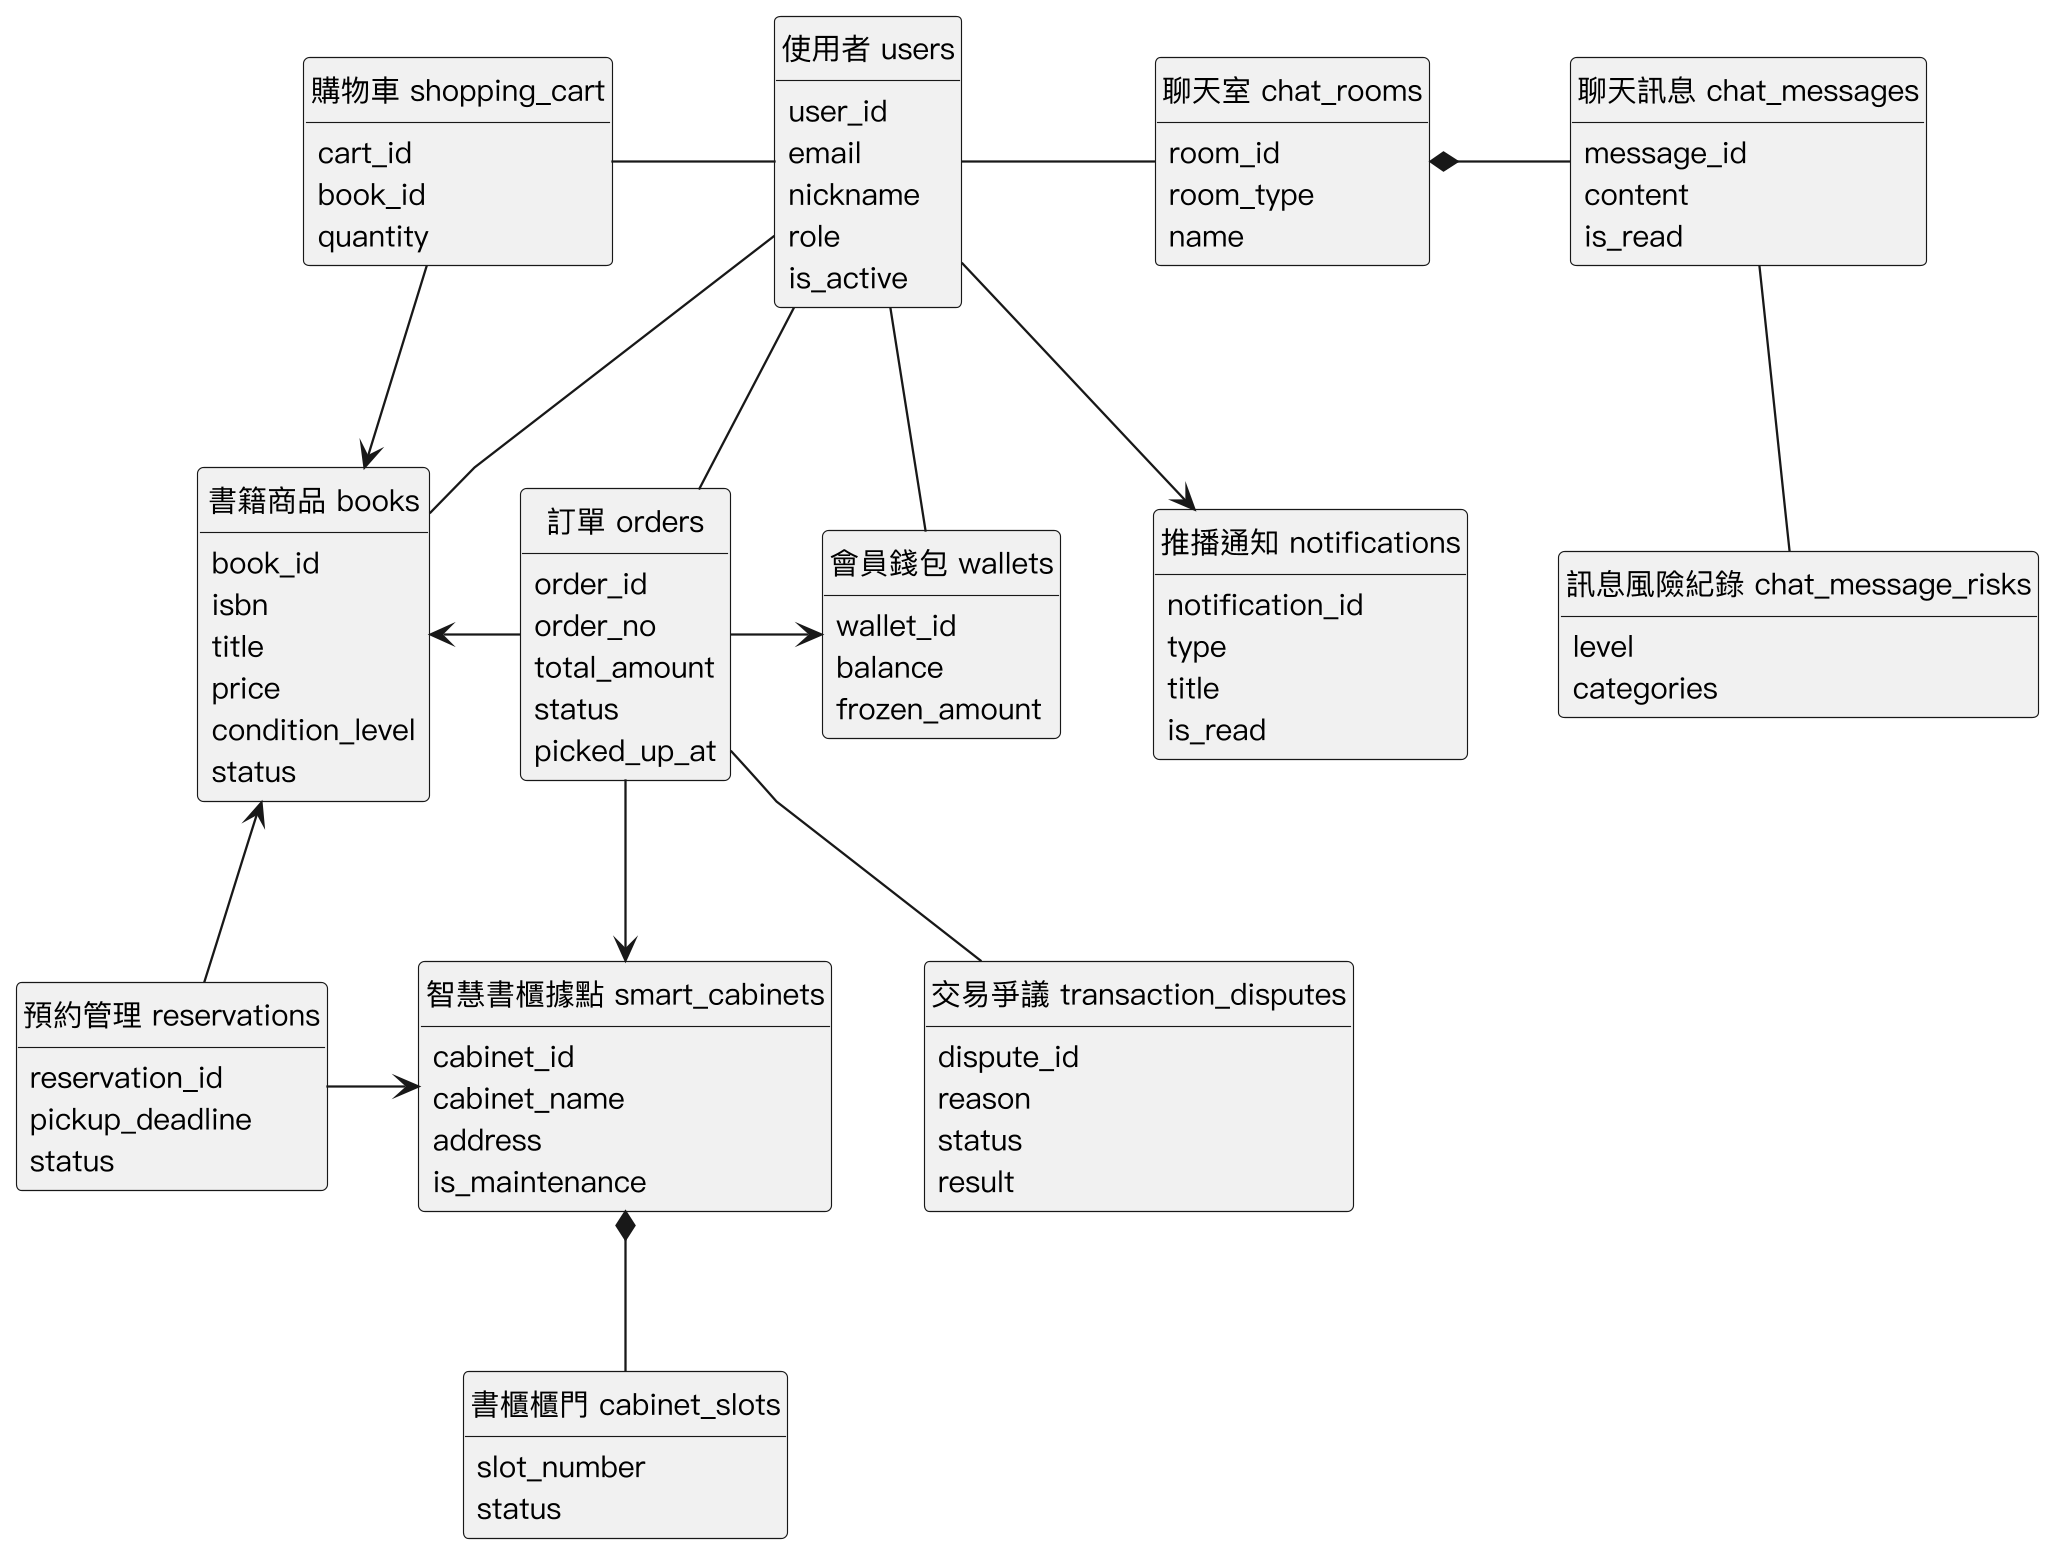

The diagram above was rendered by PlantUML. Its source (embedded in the PNG):
@startuml
skinparam monochrome true
skinparam shadowing false
skinparam dpi 220
skinparam defaultFontName "PingFang TC"
skinparam defaultFontSize 13
skinparam classAttributeIconSize 0
skinparam linetype polyline
skinparam nodesep 40
skinparam ranksep 70
hide circle
hide empty methods

class "使用者 users" as users {
  user_id
  email
  nickname
  role
  is_active
}
class "會員錢包 wallets" as wallets {
  wallet_id
  balance
  frozen_amount
}
class "書籍商品 books" as books {
  book_id
  isbn
  title
  price
  condition_level
  status
}
class "購物車 shopping_cart" as cart {
  cart_id
  book_id
  quantity
}
class "訂單 orders" as orders {
  order_id
  order_no
  total_amount
  status
  picked_up_at
}
class "交易爭議 transaction_disputes" as disputes {
  dispute_id
  reason
  status
  result
}
class "預約管理 reservations" as reservations {
  reservation_id
  pickup_deadline
  status
}
class "智慧書櫃據點 smart_cabinets" as cabinets {
  cabinet_id
  cabinet_name
  address
  is_maintenance
}
class "書櫃櫃門 cabinet_slots" as slots {
  slot_number
  status
}
class "聊天室 chat_rooms" as rooms {
  room_id
  room_type
  name
}
class "聊天訊息 chat_messages" as messages {
  message_id
  content
  is_read
}
class "訊息風險紀錄 chat_message_risks" as risks {
  level
  categories
}
class "推播通知 notifications" as notifications {
  notification_id
  type
  title
  is_read
}

users -left- cart
users -right- rooms
rooms *-right- messages
messages -- risks
cart --> books
users -- books
orders -left-> books
users -- orders
orders -right-> wallets
users -- wallets
users --> notifications
reservations -up-> books
reservations -right-> cabinets
orders --> cabinets
orders -- disputes
cabinets *-- slots
@enduml